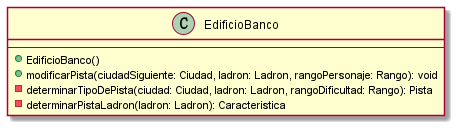

The diagram above was rendered by PlantUML. Its source (embedded in the PNG):
@startuml

class EdificioBanco {
    --
    +EdificioBanco()
    +modificarPista(ciudadSiguiente: Ciudad, ladron: Ladron, rangoPersonaje: Rango): void
    -determinarTipoDePista(ciudad: Ciudad, ladron: Ladron, rangoDificultad: Rango): Pista
    -determinarPistaLadron(ladron: Ladron): Caracteristica
}

@enduml